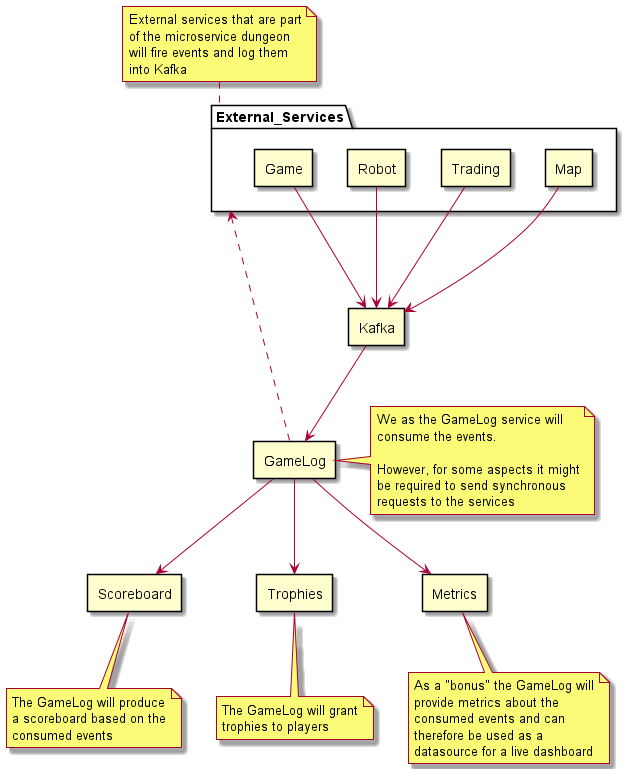

The diagram above was rendered by PlantUML. Its source (embedded in the PNG):
@startuml

'------------------
'External Services
'------------------
package External_Services {
  rectangle Game
  rectangle Robot
  rectangle Trading
  rectangle Map
}

note top of External_Services
  External services that are part
  of the microservice dungeon
  will fire events and log them
  into Kafka
end note

'------------------
'Kafka
'------------------
rectangle Kafka
Map ---> Kafka
Game ---> Kafka
Robot ---> Kafka
Trading ---> Kafka

'------------------
'GameLog
'------------------
rectangle GameLog
Kafka --> GameLog
GameLog ...> External_Services

note right of GameLog
  We as the GameLog service will
  consume the events.

  However, for some aspects it might
  be required to send synchronous
  requests to the services
end note

rectangle Scoreboard
rectangle Trophies
rectangle Metrics
GameLog --> Scoreboard
GameLog --> Trophies
GameLog --> Metrics

note bottom of Scoreboard
  The GameLog will produce
  a scoreboard based on the
  consumed events
end note

note bottom of Trophies
  The GameLog will grant
  trophies to players
end note

note bottom of Metrics
  As a "bonus" the GameLog will
  provide metrics about the
  consumed events and can
  therefore be used as a
  datasource for a live dashboard
end note

@enduml